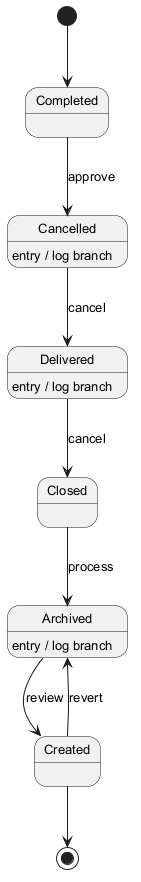

The diagram above was rendered by PlantUML. Its source (embedded in the PNG):
@startuml
skinparam backgroundColor #FFFFFF
skinparam classBackgroundColor #E8F4FA
skinparam classBorderColor #2C7DA0
skinparam defaultFontSize 13
[*] --> Completed
Completed --> Cancelled : approve
Cancelled --> Delivered : cancel
Cancelled : entry / log branch
Delivered --> Closed : cancel
Delivered : entry / log branch
Closed --> Archived : process
Archived --> Created : review
Archived : entry / log branch
Created --> Archived : revert
Created --> [*]
@enduml